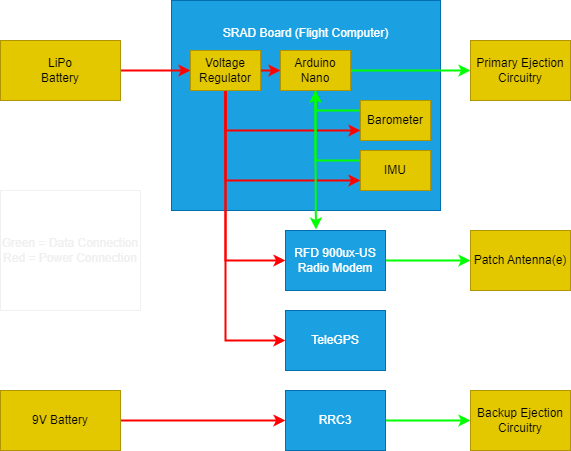

The diagram above was exported from draw.io. Its source (the exported page's mxGraphModel, read from the mxfile embedded in the PNG):
<mxGraphModel dx="757" dy="566" grid="1" gridSize="10" guides="1" tooltips="1" connect="1" arrows="1" fold="1" page="1" pageScale="1" pageWidth="850" pageHeight="1100" math="0" shadow="0">
  <root>
    <mxCell id="0" />
    <mxCell id="1" parent="0" />
    <mxCell id="URZmBY3T9FCwfBTfhJPt-1" value="SRAD Board (Flight Computer)&lt;br&gt;&lt;br&gt;&lt;br&gt;&lt;br&gt;&lt;br&gt;&lt;br&gt;&lt;br&gt;&lt;br&gt;&lt;br&gt;&lt;br&gt;&lt;br&gt;" style="rounded=0;whiteSpace=wrap;html=1;fillColor=#1ba1e2;fontColor=#ffffff;strokeColor=#006EAF;" vertex="1" parent="1">
      <mxGeometry x="261" y="150" width="269" height="210" as="geometry" />
    </mxCell>
    <mxCell id="URZmBY3T9FCwfBTfhJPt-34" style="edgeStyle=orthogonalEdgeStyle;rounded=0;orthogonalLoop=1;jettySize=auto;html=1;entryX=0;entryY=0.5;entryDx=0;entryDy=0;strokeColor=#FF0000;strokeWidth=2;" edge="1" parent="1" source="URZmBY3T9FCwfBTfhJPt-2" target="URZmBY3T9FCwfBTfhJPt-3">
      <mxGeometry relative="1" as="geometry" />
    </mxCell>
    <mxCell id="URZmBY3T9FCwfBTfhJPt-2" value="LiPo&lt;br&gt;Battery" style="rounded=0;whiteSpace=wrap;html=1;fillColor=#e3c800;fontColor=#000000;strokeColor=#B09500;" vertex="1" parent="1">
      <mxGeometry x="90" y="190" width="120" height="60" as="geometry" />
    </mxCell>
    <mxCell id="URZmBY3T9FCwfBTfhJPt-21" style="edgeStyle=orthogonalEdgeStyle;rounded=0;orthogonalLoop=1;jettySize=auto;html=1;exitX=0.5;exitY=1;exitDx=0;exitDy=0;entryX=0;entryY=0.5;entryDx=0;entryDy=0;strokeColor=#FF0000;strokeWidth=2;" edge="1" parent="1" source="URZmBY3T9FCwfBTfhJPt-3" target="URZmBY3T9FCwfBTfhJPt-5">
      <mxGeometry relative="1" as="geometry" />
    </mxCell>
    <mxCell id="URZmBY3T9FCwfBTfhJPt-23" style="edgeStyle=orthogonalEdgeStyle;rounded=0;orthogonalLoop=1;jettySize=auto;html=1;exitX=0.5;exitY=1;exitDx=0;exitDy=0;entryX=0;entryY=0.75;entryDx=0;entryDy=0;strokeColor=#FF0000;strokeWidth=2;" edge="1" parent="1" source="URZmBY3T9FCwfBTfhJPt-3" target="URZmBY3T9FCwfBTfhJPt-7">
      <mxGeometry relative="1" as="geometry" />
    </mxCell>
    <mxCell id="URZmBY3T9FCwfBTfhJPt-24" style="edgeStyle=orthogonalEdgeStyle;rounded=0;orthogonalLoop=1;jettySize=auto;html=1;exitX=0.5;exitY=1;exitDx=0;exitDy=0;entryX=0;entryY=0.75;entryDx=0;entryDy=0;strokeColor=#FF0000;strokeWidth=2;" edge="1" parent="1" source="URZmBY3T9FCwfBTfhJPt-3" target="URZmBY3T9FCwfBTfhJPt-6">
      <mxGeometry relative="1" as="geometry" />
    </mxCell>
    <mxCell id="URZmBY3T9FCwfBTfhJPt-25" style="edgeStyle=orthogonalEdgeStyle;rounded=0;orthogonalLoop=1;jettySize=auto;html=1;exitX=1;exitY=0.5;exitDx=0;exitDy=0;entryX=0;entryY=0.5;entryDx=0;entryDy=0;strokeColor=#FF0000;strokeWidth=2;" edge="1" parent="1" source="URZmBY3T9FCwfBTfhJPt-3" target="URZmBY3T9FCwfBTfhJPt-4">
      <mxGeometry relative="1" as="geometry" />
    </mxCell>
    <mxCell id="URZmBY3T9FCwfBTfhJPt-33" style="edgeStyle=orthogonalEdgeStyle;rounded=0;orthogonalLoop=1;jettySize=auto;html=1;exitX=0.5;exitY=1;exitDx=0;exitDy=0;entryX=0;entryY=0.5;entryDx=0;entryDy=0;strokeColor=#FF0000;strokeWidth=2;" edge="1" parent="1" source="URZmBY3T9FCwfBTfhJPt-3" target="URZmBY3T9FCwfBTfhJPt-32">
      <mxGeometry relative="1" as="geometry" />
    </mxCell>
    <mxCell id="URZmBY3T9FCwfBTfhJPt-3" value="Voltage Regulator" style="rounded=0;whiteSpace=wrap;html=1;fillColor=#e3c800;fontColor=#000000;strokeColor=#B09500;" vertex="1" parent="1">
      <mxGeometry x="280" y="200" width="70" height="40" as="geometry" />
    </mxCell>
    <mxCell id="URZmBY3T9FCwfBTfhJPt-41" style="edgeStyle=orthogonalEdgeStyle;rounded=0;orthogonalLoop=1;jettySize=auto;html=1;exitX=1;exitY=0.5;exitDx=0;exitDy=0;entryX=0;entryY=0.5;entryDx=0;entryDy=0;strokeColor=#00FF00;strokeWidth=2;" edge="1" parent="1" source="URZmBY3T9FCwfBTfhJPt-4" target="URZmBY3T9FCwfBTfhJPt-40">
      <mxGeometry relative="1" as="geometry" />
    </mxCell>
    <mxCell id="URZmBY3T9FCwfBTfhJPt-4" value="Arduino Nano" style="rounded=0;whiteSpace=wrap;html=1;fillColor=#e3c800;fontColor=#000000;strokeColor=#B09500;" vertex="1" parent="1">
      <mxGeometry x="370" y="200" width="70" height="40" as="geometry" />
    </mxCell>
    <mxCell id="URZmBY3T9FCwfBTfhJPt-31" style="edgeStyle=orthogonalEdgeStyle;rounded=0;orthogonalLoop=1;jettySize=auto;html=1;exitX=1;exitY=0.5;exitDx=0;exitDy=0;entryX=0;entryY=0.5;entryDx=0;entryDy=0;strokeColor=#00FF00;strokeWidth=2;" edge="1" parent="1" source="URZmBY3T9FCwfBTfhJPt-5" target="URZmBY3T9FCwfBTfhJPt-30">
      <mxGeometry relative="1" as="geometry" />
    </mxCell>
    <mxCell id="URZmBY3T9FCwfBTfhJPt-5" value="RFD 900ux-US&lt;br&gt;Radio Modem" style="rounded=0;whiteSpace=wrap;html=1;fillColor=#1ba1e2;fontColor=#ffffff;strokeColor=#006EAF;" vertex="1" parent="1">
      <mxGeometry x="375" y="380" width="100" height="60" as="geometry" />
    </mxCell>
    <mxCell id="URZmBY3T9FCwfBTfhJPt-26" style="edgeStyle=orthogonalEdgeStyle;rounded=0;orthogonalLoop=1;jettySize=auto;html=1;exitX=0;exitY=0.25;exitDx=0;exitDy=0;entryX=0.5;entryY=1;entryDx=0;entryDy=0;fillColor=#60a917;strokeColor=#00FF00;strokeWidth=2;" edge="1" parent="1" source="URZmBY3T9FCwfBTfhJPt-6" target="URZmBY3T9FCwfBTfhJPt-4">
      <mxGeometry relative="1" as="geometry" />
    </mxCell>
    <mxCell id="URZmBY3T9FCwfBTfhJPt-6" value="Barometer" style="rounded=0;whiteSpace=wrap;html=1;fillColor=#e3c800;fontColor=#000000;strokeColor=#B09500;" vertex="1" parent="1">
      <mxGeometry x="450" y="250" width="70" height="40" as="geometry" />
    </mxCell>
    <mxCell id="URZmBY3T9FCwfBTfhJPt-27" style="edgeStyle=orthogonalEdgeStyle;rounded=0;orthogonalLoop=1;jettySize=auto;html=1;exitX=0;exitY=0.25;exitDx=0;exitDy=0;entryX=0.5;entryY=1;entryDx=0;entryDy=0;strokeColor=#00FF00;strokeWidth=2;" edge="1" parent="1" source="URZmBY3T9FCwfBTfhJPt-7" target="URZmBY3T9FCwfBTfhJPt-4">
      <mxGeometry relative="1" as="geometry" />
    </mxCell>
    <mxCell id="URZmBY3T9FCwfBTfhJPt-7" value="IMU" style="rounded=0;whiteSpace=wrap;html=1;fillColor=#e3c800;fontColor=#000000;strokeColor=#B09500;" vertex="1" parent="1">
      <mxGeometry x="450" y="300" width="70" height="40" as="geometry" />
    </mxCell>
    <mxCell id="URZmBY3T9FCwfBTfhJPt-8" style="edgeStyle=orthogonalEdgeStyle;rounded=0;orthogonalLoop=1;jettySize=auto;html=1;exitX=0.5;exitY=1;exitDx=0;exitDy=0;" edge="1" parent="1" source="URZmBY3T9FCwfBTfhJPt-7" target="URZmBY3T9FCwfBTfhJPt-7">
      <mxGeometry relative="1" as="geometry" />
    </mxCell>
    <mxCell id="URZmBY3T9FCwfBTfhJPt-28" style="edgeStyle=orthogonalEdgeStyle;rounded=0;orthogonalLoop=1;jettySize=auto;html=1;exitX=0.5;exitY=1;exitDx=0;exitDy=0;entryX=0.304;entryY=-0.016;entryDx=0;entryDy=0;entryPerimeter=0;strokeWidth=2;strokeColor=#00FF00;" edge="1" parent="1" source="URZmBY3T9FCwfBTfhJPt-4" target="URZmBY3T9FCwfBTfhJPt-5">
      <mxGeometry relative="1" as="geometry" />
    </mxCell>
    <mxCell id="URZmBY3T9FCwfBTfhJPt-30" value="Patch Antenna(e)" style="rounded=0;whiteSpace=wrap;html=1;fillColor=#e3c800;fontColor=#000000;strokeColor=#B09500;" vertex="1" parent="1">
      <mxGeometry x="560" y="380" width="100" height="60" as="geometry" />
    </mxCell>
    <mxCell id="URZmBY3T9FCwfBTfhJPt-32" value="TeleGPS" style="rounded=0;whiteSpace=wrap;html=1;fillColor=#1ba1e2;fontColor=#ffffff;strokeColor=#006EAF;" vertex="1" parent="1">
      <mxGeometry x="375" y="460" width="100" height="60" as="geometry" />
    </mxCell>
    <mxCell id="URZmBY3T9FCwfBTfhJPt-39" value="" style="edgeStyle=orthogonalEdgeStyle;rounded=0;orthogonalLoop=1;jettySize=auto;html=1;fillColor=#60a917;strokeColor=#00FF00;strokeWidth=2;" edge="1" parent="1" source="URZmBY3T9FCwfBTfhJPt-35" target="URZmBY3T9FCwfBTfhJPt-38">
      <mxGeometry relative="1" as="geometry" />
    </mxCell>
    <mxCell id="URZmBY3T9FCwfBTfhJPt-35" value="RRC3" style="rounded=0;whiteSpace=wrap;html=1;fillColor=#1ba1e2;fontColor=#ffffff;strokeColor=#006EAF;" vertex="1" parent="1">
      <mxGeometry x="375" y="540" width="100" height="60" as="geometry" />
    </mxCell>
    <mxCell id="URZmBY3T9FCwfBTfhJPt-37" style="edgeStyle=orthogonalEdgeStyle;rounded=0;orthogonalLoop=1;jettySize=auto;html=1;entryX=0;entryY=0.5;entryDx=0;entryDy=0;strokeColor=#FF0000;strokeWidth=2;" edge="1" parent="1" source="URZmBY3T9FCwfBTfhJPt-36" target="URZmBY3T9FCwfBTfhJPt-35">
      <mxGeometry relative="1" as="geometry" />
    </mxCell>
    <mxCell id="URZmBY3T9FCwfBTfhJPt-36" value="9V Battery" style="rounded=0;whiteSpace=wrap;html=1;fillColor=#e3c800;fontColor=#000000;strokeColor=#B09500;" vertex="1" parent="1">
      <mxGeometry x="90" y="540" width="120" height="60" as="geometry" />
    </mxCell>
    <mxCell id="URZmBY3T9FCwfBTfhJPt-38" value="Backup Ejection Circuitry" style="rounded=0;whiteSpace=wrap;html=1;fillColor=#e3c800;fontColor=#000000;strokeColor=#B09500;" vertex="1" parent="1">
      <mxGeometry x="560" y="540" width="100" height="60" as="geometry" />
    </mxCell>
    <mxCell id="URZmBY3T9FCwfBTfhJPt-40" value="Primary Ejection Circuitry" style="rounded=0;whiteSpace=wrap;html=1;fillColor=#e3c800;fontColor=#000000;strokeColor=#B09500;" vertex="1" parent="1">
      <mxGeometry x="560" y="190" width="100" height="60" as="geometry" />
    </mxCell>
    <mxCell id="URZmBY3T9FCwfBTfhJPt-42" value="Green = Data Connection&lt;br&gt;Red = Power Connection" style="rounded=0;whiteSpace=wrap;html=1;fillColor=none;" vertex="1" parent="1">
      <mxGeometry x="90" y="340" width="140" height="120" as="geometry" />
    </mxCell>
  </root>
</mxGraphModel>